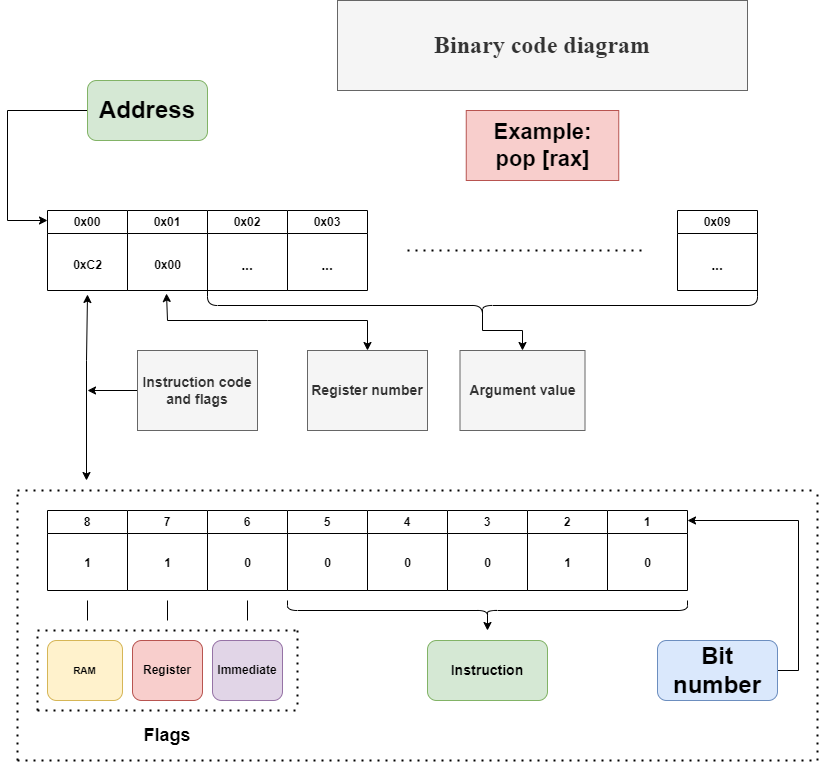

The diagram above was exported from draw.io. Its source (the exported page's mxGraphModel, read from the mxfile embedded in the PNG):
<mxGraphModel dx="1434" dy="836" grid="1" gridSize="10" guides="1" tooltips="1" connect="1" arrows="1" fold="1" page="1" pageScale="1" pageWidth="850" pageHeight="1100" math="0" shadow="0">
  <root>
    <mxCell id="0" />
    <mxCell id="1" parent="0" />
    <mxCell id="ktH24wvLkRRkybcM8Mhc-1" value="0x00" style="swimlane;whiteSpace=wrap;html=1;" parent="1" vertex="1">
      <mxGeometry x="70" y="240" width="80" height="80" as="geometry" />
    </mxCell>
    <mxCell id="4ONt89X0-RpIOCryRxeq-2" value="&lt;h4&gt;0xC2&lt;/h4&gt;" style="text;html=1;align=center;verticalAlign=middle;resizable=0;points=[];autosize=1;strokeColor=none;fillColor=none;" vertex="1" parent="ktH24wvLkRRkybcM8Mhc-1">
      <mxGeometry x="15" y="25" width="50" height="60" as="geometry" />
    </mxCell>
    <mxCell id="ktH24wvLkRRkybcM8Mhc-2" value="0x01" style="swimlane;whiteSpace=wrap;html=1;" parent="1" vertex="1">
      <mxGeometry x="150" y="240" width="80" height="80" as="geometry" />
    </mxCell>
    <mxCell id="4ONt89X0-RpIOCryRxeq-3" value="&lt;h4&gt;0x00&lt;/h4&gt;" style="text;html=1;align=center;verticalAlign=middle;resizable=0;points=[];autosize=1;strokeColor=none;fillColor=none;" vertex="1" parent="ktH24wvLkRRkybcM8Mhc-2">
      <mxGeometry x="15" y="25" width="50" height="60" as="geometry" />
    </mxCell>
    <mxCell id="ktH24wvLkRRkybcM8Mhc-3" value="0x02" style="swimlane;whiteSpace=wrap;html=1;" parent="1" vertex="1">
      <mxGeometry x="230" y="240" width="80" height="80" as="geometry" />
    </mxCell>
    <mxCell id="4ONt89X0-RpIOCryRxeq-12" value="&lt;h3&gt;...&lt;/h3&gt;" style="text;html=1;align=center;verticalAlign=middle;whiteSpace=wrap;rounded=0;" vertex="1" parent="ktH24wvLkRRkybcM8Mhc-3">
      <mxGeometry x="10" y="40" width="60" height="30" as="geometry" />
    </mxCell>
    <mxCell id="ktH24wvLkRRkybcM8Mhc-4" value="0x03" style="swimlane;whiteSpace=wrap;html=1;" parent="1" vertex="1">
      <mxGeometry x="310" y="240" width="80" height="80" as="geometry" />
    </mxCell>
    <mxCell id="4ONt89X0-RpIOCryRxeq-13" value="&lt;h3&gt;...&lt;/h3&gt;" style="text;html=1;align=center;verticalAlign=middle;whiteSpace=wrap;rounded=0;" vertex="1" parent="ktH24wvLkRRkybcM8Mhc-4">
      <mxGeometry x="10" y="40" width="60" height="30" as="geometry" />
    </mxCell>
    <mxCell id="ktH24wvLkRRkybcM8Mhc-13" style="edgeStyle=orthogonalEdgeStyle;rounded=0;orthogonalLoop=1;jettySize=auto;html=1;" parent="1" source="ktH24wvLkRRkybcM8Mhc-11" edge="1">
      <mxGeometry relative="1" as="geometry">
        <mxPoint x="70" y="250" as="targetPoint" />
        <Array as="points">
          <mxPoint x="30" y="140" />
          <mxPoint x="30" y="250" />
        </Array>
      </mxGeometry>
    </mxCell>
    <mxCell id="ktH24wvLkRRkybcM8Mhc-11" value="&lt;h1&gt;Address&lt;/h1&gt;" style="rounded=1;whiteSpace=wrap;html=1;fillColor=#d5e8d4;strokeColor=#82b366;" parent="1" vertex="1">
      <mxGeometry x="110" y="110" width="120" height="60" as="geometry" />
    </mxCell>
    <mxCell id="ktH24wvLkRRkybcM8Mhc-15" value="0x09" style="swimlane;whiteSpace=wrap;html=1;startSize=23;" parent="1" vertex="1">
      <mxGeometry x="700" y="240" width="80" height="80" as="geometry" />
    </mxCell>
    <mxCell id="4ONt89X0-RpIOCryRxeq-14" value="&lt;h3&gt;...&lt;/h3&gt;" style="text;html=1;align=center;verticalAlign=middle;whiteSpace=wrap;rounded=0;" vertex="1" parent="ktH24wvLkRRkybcM8Mhc-15">
      <mxGeometry x="10" y="40" width="60" height="30" as="geometry" />
    </mxCell>
    <mxCell id="ktH24wvLkRRkybcM8Mhc-16" value="" style="endArrow=none;dashed=1;html=1;dashPattern=1 3;strokeWidth=2;rounded=0;" parent="1" edge="1">
      <mxGeometry width="50" height="50" relative="1" as="geometry">
        <mxPoint x="430" y="280" as="sourcePoint" />
        <mxPoint x="670" y="280" as="targetPoint" />
      </mxGeometry>
    </mxCell>
    <mxCell id="ktH24wvLkRRkybcM8Mhc-17" value="8" style="swimlane;whiteSpace=wrap;html=1;startSize=23;" parent="1" vertex="1">
      <mxGeometry x="70" y="540" width="80" height="80" as="geometry" />
    </mxCell>
    <mxCell id="4ONt89X0-RpIOCryRxeq-8" value="&lt;h4&gt;1&lt;/h4&gt;" style="text;html=1;align=center;verticalAlign=middle;resizable=0;points=[];autosize=1;strokeColor=none;fillColor=none;" vertex="1" parent="ktH24wvLkRRkybcM8Mhc-17">
      <mxGeometry x="25" y="23" width="30" height="60" as="geometry" />
    </mxCell>
    <mxCell id="ktH24wvLkRRkybcM8Mhc-18" value="7" style="swimlane;whiteSpace=wrap;html=1;" parent="1" vertex="1">
      <mxGeometry x="150" y="540" width="80" height="80" as="geometry" />
    </mxCell>
    <mxCell id="4ONt89X0-RpIOCryRxeq-9" value="&lt;h4&gt;1&lt;/h4&gt;" style="text;html=1;align=center;verticalAlign=middle;resizable=0;points=[];autosize=1;strokeColor=none;fillColor=none;" vertex="1" parent="ktH24wvLkRRkybcM8Mhc-18">
      <mxGeometry x="25" y="23" width="30" height="60" as="geometry" />
    </mxCell>
    <mxCell id="ktH24wvLkRRkybcM8Mhc-19" value="6" style="swimlane;whiteSpace=wrap;html=1;" parent="1" vertex="1">
      <mxGeometry x="230" y="540" width="80" height="80" as="geometry" />
    </mxCell>
    <mxCell id="4ONt89X0-RpIOCryRxeq-10" value="&lt;h4&gt;0&lt;/h4&gt;" style="text;html=1;align=center;verticalAlign=middle;resizable=0;points=[];autosize=1;strokeColor=none;fillColor=none;" vertex="1" parent="ktH24wvLkRRkybcM8Mhc-19">
      <mxGeometry x="25" y="23" width="30" height="60" as="geometry" />
    </mxCell>
    <mxCell id="ktH24wvLkRRkybcM8Mhc-20" value="5" style="swimlane;whiteSpace=wrap;html=1;" parent="1" vertex="1">
      <mxGeometry x="310" y="540" width="80" height="80" as="geometry" />
    </mxCell>
    <mxCell id="4ONt89X0-RpIOCryRxeq-11" value="&lt;h4&gt;0&lt;/h4&gt;" style="text;html=1;align=center;verticalAlign=middle;resizable=0;points=[];autosize=1;strokeColor=none;fillColor=none;" vertex="1" parent="ktH24wvLkRRkybcM8Mhc-20">
      <mxGeometry x="25" y="23" width="30" height="60" as="geometry" />
    </mxCell>
    <mxCell id="ktH24wvLkRRkybcM8Mhc-21" value="4" style="swimlane;whiteSpace=wrap;html=1;" parent="1" vertex="1">
      <mxGeometry x="390" y="540" width="80" height="80" as="geometry" />
    </mxCell>
    <mxCell id="4ONt89X0-RpIOCryRxeq-7" value="&lt;h4&gt;0&lt;/h4&gt;" style="text;html=1;align=center;verticalAlign=middle;resizable=0;points=[];autosize=1;strokeColor=none;fillColor=none;" vertex="1" parent="ktH24wvLkRRkybcM8Mhc-21">
      <mxGeometry x="25" y="23" width="30" height="60" as="geometry" />
    </mxCell>
    <mxCell id="ktH24wvLkRRkybcM8Mhc-22" value="3" style="swimlane;whiteSpace=wrap;html=1;" parent="1" vertex="1">
      <mxGeometry x="470" y="540" width="80" height="80" as="geometry" />
    </mxCell>
    <mxCell id="4ONt89X0-RpIOCryRxeq-6" value="&lt;h4&gt;0&lt;/h4&gt;" style="text;html=1;align=center;verticalAlign=middle;resizable=0;points=[];autosize=1;strokeColor=none;fillColor=none;" vertex="1" parent="ktH24wvLkRRkybcM8Mhc-22">
      <mxGeometry x="25" y="23" width="30" height="60" as="geometry" />
    </mxCell>
    <mxCell id="ktH24wvLkRRkybcM8Mhc-23" value="2" style="swimlane;whiteSpace=wrap;html=1;" parent="1" vertex="1">
      <mxGeometry x="550" y="540" width="80" height="80" as="geometry" />
    </mxCell>
    <mxCell id="ktH24wvLkRRkybcM8Mhc-24" value="1" style="swimlane;whiteSpace=wrap;html=1;" parent="1" vertex="1">
      <mxGeometry x="630" y="540" width="80" height="80" as="geometry" />
    </mxCell>
    <mxCell id="4ONt89X0-RpIOCryRxeq-5" value="&lt;h4&gt;0&lt;/h4&gt;" style="text;html=1;align=center;verticalAlign=middle;resizable=0;points=[];autosize=1;strokeColor=none;fillColor=none;" vertex="1" parent="ktH24wvLkRRkybcM8Mhc-24">
      <mxGeometry x="25" y="23" width="30" height="60" as="geometry" />
    </mxCell>
    <mxCell id="ktH24wvLkRRkybcM8Mhc-27" style="edgeStyle=orthogonalEdgeStyle;rounded=0;orthogonalLoop=1;jettySize=auto;html=1;exitX=1;exitY=0.5;exitDx=0;exitDy=0;entryX=1;entryY=0.125;entryDx=0;entryDy=0;entryPerimeter=0;" parent="1" source="ktH24wvLkRRkybcM8Mhc-25" target="ktH24wvLkRRkybcM8Mhc-24" edge="1">
      <mxGeometry relative="1" as="geometry">
        <mxPoint x="820" y="540" as="targetPoint" />
        <Array as="points">
          <mxPoint x="821" y="700" />
          <mxPoint x="821" y="550" />
        </Array>
      </mxGeometry>
    </mxCell>
    <mxCell id="ktH24wvLkRRkybcM8Mhc-25" value="&lt;h1&gt;Bit number&lt;/h1&gt;" style="rounded=1;whiteSpace=wrap;html=1;fillColor=#dae8fc;strokeColor=#6c8ebf;" parent="1" vertex="1">
      <mxGeometry x="680" y="670" width="120" height="60" as="geometry" />
    </mxCell>
    <mxCell id="ktH24wvLkRRkybcM8Mhc-28" value="" style="endArrow=classic;startArrow=classic;html=1;rounded=0;entryX=0.5;entryY=0.983;entryDx=0;entryDy=0;entryPerimeter=0;" parent="1" edge="1" target="4ONt89X0-RpIOCryRxeq-2">
      <mxGeometry width="50" height="50" relative="1" as="geometry">
        <mxPoint x="109" y="510" as="sourcePoint" />
        <mxPoint x="109" y="340" as="targetPoint" />
        <Array as="points">
          <mxPoint x="109" y="390" />
        </Array>
      </mxGeometry>
    </mxCell>
    <mxCell id="ktH24wvLkRRkybcM8Mhc-31" style="edgeStyle=orthogonalEdgeStyle;rounded=0;orthogonalLoop=1;jettySize=auto;html=1;exitX=0;exitY=0.5;exitDx=0;exitDy=0;" parent="1" source="ktH24wvLkRRkybcM8Mhc-29" edge="1">
      <mxGeometry relative="1" as="geometry">
        <mxPoint x="110" y="420" as="targetPoint" />
      </mxGeometry>
    </mxCell>
    <mxCell id="ktH24wvLkRRkybcM8Mhc-29" value="&lt;h3&gt;Instruction code and flags&lt;/h3&gt;" style="text;html=1;align=center;verticalAlign=middle;whiteSpace=wrap;rounded=0;fillColor=#f5f5f5;fontColor=#333333;strokeColor=#666666;" parent="1" vertex="1">
      <mxGeometry x="160" y="380" width="120" height="80" as="geometry" />
    </mxCell>
    <mxCell id="ktH24wvLkRRkybcM8Mhc-32" value="" style="endArrow=classic;startArrow=classic;html=1;rounded=0;exitX=0.5;exitY=0;exitDx=0;exitDy=0;exitPerimeter=0;entryX=0.48;entryY=0.967;entryDx=0;entryDy=0;entryPerimeter=0;" parent="1" edge="1" target="4ONt89X0-RpIOCryRxeq-3" source="ktH24wvLkRRkybcM8Mhc-33">
      <mxGeometry width="50" height="50" relative="1" as="geometry">
        <mxPoint x="390" y="370" as="sourcePoint" />
        <mxPoint x="190" y="330" as="targetPoint" />
        <Array as="points">
          <mxPoint x="390" y="350" />
          <mxPoint x="290" y="350" />
          <mxPoint x="190" y="350" />
        </Array>
      </mxGeometry>
    </mxCell>
    <mxCell id="ktH24wvLkRRkybcM8Mhc-33" value="&lt;h3&gt;Register number&lt;/h3&gt;" style="text;html=1;align=center;verticalAlign=middle;whiteSpace=wrap;rounded=0;fillColor=#f5f5f5;fontColor=#333333;strokeColor=#666666;" parent="1" vertex="1">
      <mxGeometry x="330" y="380" width="120" height="80" as="geometry" />
    </mxCell>
    <mxCell id="ktH24wvLkRRkybcM8Mhc-35" style="edgeStyle=orthogonalEdgeStyle;rounded=0;orthogonalLoop=1;jettySize=auto;html=1;exitX=0.1;exitY=0.5;exitDx=0;exitDy=0;exitPerimeter=0;entryX=0.5;entryY=0;entryDx=0;entryDy=0;entryPerimeter=0;" parent="1" source="ktH24wvLkRRkybcM8Mhc-34" edge="1" target="ktH24wvLkRRkybcM8Mhc-36">
      <mxGeometry relative="1" as="geometry">
        <mxPoint x="545" y="370" as="targetPoint" />
        <Array as="points">
          <mxPoint x="505" y="360" />
          <mxPoint x="545" y="360" />
        </Array>
      </mxGeometry>
    </mxCell>
    <mxCell id="ktH24wvLkRRkybcM8Mhc-34" value="" style="shape=curlyBracket;whiteSpace=wrap;html=1;rounded=1;labelPosition=left;verticalLabelPosition=middle;align=right;verticalAlign=middle;rotation=-90;size=0.5;" parent="1" vertex="1">
      <mxGeometry x="487.5" y="60" width="35" height="550" as="geometry" />
    </mxCell>
    <mxCell id="ktH24wvLkRRkybcM8Mhc-36" value="&lt;h3&gt;Argument value&lt;/h3&gt;" style="text;html=1;align=center;verticalAlign=middle;whiteSpace=wrap;rounded=0;fillColor=#f5f5f5;fontColor=#333333;strokeColor=#666666;" parent="1" vertex="1">
      <mxGeometry x="482.5" y="380" width="125" height="80" as="geometry" />
    </mxCell>
    <mxCell id="ktH24wvLkRRkybcM8Mhc-40" value="&lt;h5&gt;RAM&lt;/h5&gt;" style="rounded=1;whiteSpace=wrap;html=1;fillColor=#fff2cc;strokeColor=#d6b656;" parent="1" vertex="1">
      <mxGeometry x="70" y="670" width="75" height="60" as="geometry" />
    </mxCell>
    <mxCell id="ktH24wvLkRRkybcM8Mhc-41" value="&lt;h4&gt;Register&lt;/h4&gt;" style="rounded=1;whiteSpace=wrap;html=1;fillColor=#f8cecc;strokeColor=#b85450;" parent="1" vertex="1">
      <mxGeometry x="155" y="670" width="70" height="60" as="geometry" />
    </mxCell>
    <mxCell id="ktH24wvLkRRkybcM8Mhc-42" value="&lt;h4&gt;Immediate&lt;/h4&gt;" style="rounded=1;whiteSpace=wrap;html=1;fillColor=#e1d5e7;strokeColor=#9673a6;" parent="1" vertex="1">
      <mxGeometry x="235" y="670" width="70" height="60" as="geometry" />
    </mxCell>
    <mxCell id="ktH24wvLkRRkybcM8Mhc-44" value="" style="endArrow=none;html=1;rounded=0;" parent="1" edge="1">
      <mxGeometry width="50" height="50" relative="1" as="geometry">
        <mxPoint x="110" y="650" as="sourcePoint" />
        <mxPoint x="110" y="630" as="targetPoint" />
        <Array as="points">
          <mxPoint x="110" y="650" />
        </Array>
      </mxGeometry>
    </mxCell>
    <mxCell id="ktH24wvLkRRkybcM8Mhc-45" value="" style="endArrow=none;html=1;rounded=0;" parent="1" edge="1">
      <mxGeometry width="50" height="50" relative="1" as="geometry">
        <mxPoint x="190" y="650" as="sourcePoint" />
        <mxPoint x="190" y="630" as="targetPoint" />
        <Array as="points">
          <mxPoint x="190" y="650" />
        </Array>
      </mxGeometry>
    </mxCell>
    <mxCell id="ktH24wvLkRRkybcM8Mhc-46" value="" style="endArrow=none;html=1;rounded=0;" parent="1" edge="1">
      <mxGeometry width="50" height="50" relative="1" as="geometry">
        <mxPoint x="270" y="650" as="sourcePoint" />
        <mxPoint x="270" y="630" as="targetPoint" />
        <Array as="points">
          <mxPoint x="270" y="650" />
        </Array>
      </mxGeometry>
    </mxCell>
    <mxCell id="ktH24wvLkRRkybcM8Mhc-47" value="" style="endArrow=none;dashed=1;html=1;dashPattern=1 3;strokeWidth=2;rounded=0;" parent="1" edge="1">
      <mxGeometry width="50" height="50" relative="1" as="geometry">
        <mxPoint x="60" y="660" as="sourcePoint" />
        <mxPoint x="320" y="660" as="targetPoint" />
      </mxGeometry>
    </mxCell>
    <mxCell id="ktH24wvLkRRkybcM8Mhc-48" value="" style="endArrow=none;dashed=1;html=1;dashPattern=1 3;strokeWidth=2;rounded=0;" parent="1" edge="1">
      <mxGeometry width="50" height="50" relative="1" as="geometry">
        <mxPoint x="60" y="740" as="sourcePoint" />
        <mxPoint x="60" y="660" as="targetPoint" />
      </mxGeometry>
    </mxCell>
    <mxCell id="ktH24wvLkRRkybcM8Mhc-49" value="" style="endArrow=none;dashed=1;html=1;dashPattern=1 3;strokeWidth=2;rounded=0;" parent="1" edge="1">
      <mxGeometry width="50" height="50" relative="1" as="geometry">
        <mxPoint x="60" y="740" as="sourcePoint" />
        <mxPoint x="320" y="740" as="targetPoint" />
      </mxGeometry>
    </mxCell>
    <mxCell id="ktH24wvLkRRkybcM8Mhc-52" value="" style="endArrow=none;dashed=1;html=1;dashPattern=1 3;strokeWidth=2;rounded=0;" parent="1" edge="1">
      <mxGeometry width="50" height="50" relative="1" as="geometry">
        <mxPoint x="320" y="660" as="sourcePoint" />
        <mxPoint x="320" y="740" as="targetPoint" />
        <Array as="points">
          <mxPoint x="320" y="690" />
        </Array>
      </mxGeometry>
    </mxCell>
    <mxCell id="ktH24wvLkRRkybcM8Mhc-53" value="&lt;h2&gt;Flags&lt;/h2&gt;" style="text;html=1;align=center;verticalAlign=middle;whiteSpace=wrap;rounded=0;" parent="1" vertex="1">
      <mxGeometry x="110" y="750" width="160" height="30" as="geometry" />
    </mxCell>
    <mxCell id="ktH24wvLkRRkybcM8Mhc-56" style="edgeStyle=orthogonalEdgeStyle;rounded=0;orthogonalLoop=1;jettySize=auto;html=1;exitX=0.1;exitY=0.5;exitDx=0;exitDy=0;exitPerimeter=0;" parent="1" source="ktH24wvLkRRkybcM8Mhc-54" edge="1">
      <mxGeometry relative="1" as="geometry">
        <mxPoint x="510" y="660" as="targetPoint" />
      </mxGeometry>
    </mxCell>
    <mxCell id="ktH24wvLkRRkybcM8Mhc-54" value="" style="shape=curlyBracket;whiteSpace=wrap;html=1;rounded=1;labelPosition=left;verticalLabelPosition=middle;align=right;verticalAlign=middle;rotation=-90;" parent="1" vertex="1">
      <mxGeometry x="500" y="440" width="20" height="400" as="geometry" />
    </mxCell>
    <mxCell id="ktH24wvLkRRkybcM8Mhc-55" value="&lt;h3&gt;Instruction&lt;/h3&gt;" style="rounded=1;whiteSpace=wrap;html=1;fillColor=#d5e8d4;strokeColor=#82b366;" parent="1" vertex="1">
      <mxGeometry x="450" y="670" width="120" height="60" as="geometry" />
    </mxCell>
    <mxCell id="ktH24wvLkRRkybcM8Mhc-57" value="" style="endArrow=none;dashed=1;html=1;dashPattern=1 3;strokeWidth=2;rounded=0;" parent="1" edge="1">
      <mxGeometry width="50" height="50" relative="1" as="geometry">
        <mxPoint x="40" y="790" as="sourcePoint" />
        <mxPoint x="40" y="520" as="targetPoint" />
        <Array as="points">
          <mxPoint x="40" y="540" />
        </Array>
      </mxGeometry>
    </mxCell>
    <mxCell id="ktH24wvLkRRkybcM8Mhc-58" value="" style="endArrow=none;dashed=1;html=1;dashPattern=1 3;strokeWidth=2;rounded=0;" parent="1" edge="1">
      <mxGeometry width="50" height="50" relative="1" as="geometry">
        <mxPoint x="40" y="520" as="sourcePoint" />
        <mxPoint x="840" y="520" as="targetPoint" />
      </mxGeometry>
    </mxCell>
    <mxCell id="ktH24wvLkRRkybcM8Mhc-60" value="" style="endArrow=none;dashed=1;html=1;dashPattern=1 3;strokeWidth=2;rounded=0;" parent="1" edge="1">
      <mxGeometry width="50" height="50" relative="1" as="geometry">
        <mxPoint x="40" y="790" as="sourcePoint" />
        <mxPoint x="840" y="790" as="targetPoint" />
      </mxGeometry>
    </mxCell>
    <mxCell id="ktH24wvLkRRkybcM8Mhc-61" value="" style="endArrow=none;dashed=1;html=1;dashPattern=1 3;strokeWidth=2;rounded=0;" parent="1" edge="1">
      <mxGeometry width="50" height="50" relative="1" as="geometry">
        <mxPoint x="840" y="790" as="sourcePoint" />
        <mxPoint x="840" y="520" as="targetPoint" />
        <Array as="points" />
      </mxGeometry>
    </mxCell>
    <mxCell id="ktH24wvLkRRkybcM8Mhc-64" value="&lt;h1&gt;Binary code diagram&lt;/h1&gt;" style="text;html=1;align=center;verticalAlign=middle;whiteSpace=wrap;rounded=0;fillColor=#f5f5f5;strokeColor=#666666;fontColor=#333333;fontFamily=Times New Roman;" parent="1" vertex="1">
      <mxGeometry x="360" y="30" width="410" height="90" as="geometry" />
    </mxCell>
    <mxCell id="4ONt89X0-RpIOCryRxeq-1" value="&lt;h3&gt;&lt;font style=&quot;font-size: 22px;&quot;&gt;&amp;nbsp;Example:&amp;nbsp; &amp;nbsp;pop [rax]&amp;nbsp;&lt;/font&gt;&lt;/h3&gt;" style="text;html=1;align=center;verticalAlign=middle;whiteSpace=wrap;rounded=0;fillColor=#f8cecc;strokeColor=#b85450;" vertex="1" parent="1">
      <mxGeometry x="488.75" y="140" width="152.5" height="70" as="geometry" />
    </mxCell>
    <mxCell id="4ONt89X0-RpIOCryRxeq-4" value="&lt;h4&gt;1&lt;/h4&gt;" style="text;html=1;align=center;verticalAlign=middle;resizable=0;points=[];autosize=1;strokeColor=none;fillColor=none;" vertex="1" parent="1">
      <mxGeometry x="575" y="563" width="30" height="60" as="geometry" />
    </mxCell>
  </root>
</mxGraphModel>